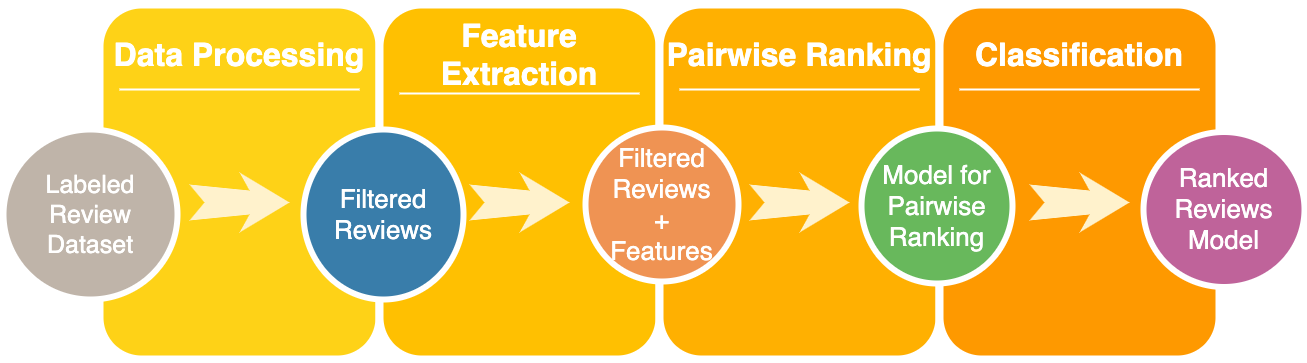

The diagram above was exported from draw.io. Its source (the exported page's mxGraphModel, read from the mxfile embedded in the PNG):
<mxGraphModel dx="1622" dy="766" grid="1" gridSize="10" guides="1" tooltips="1" connect="1" arrows="1" fold="1" page="1" pageScale="1.5" pageWidth="1169" pageHeight="826" background="#ffffff" math="0" shadow="0">
  <root>
    <mxCell id="0" />
    <mxCell id="1" parent="0" />
    <mxCell id="60da8b9f42644d3a-2" value="" style="whiteSpace=wrap;html=1;rounded=1;shadow=0;strokeWidth=8;fontSize=20;align=center;fillColor=#FED217;strokeColor=#FFFFFF;" parent="1" vertex="1">
      <mxGeometry x="316" y="405" width="280" height="355" as="geometry" />
    </mxCell>
    <mxCell id="60da8b9f42644d3a-3" value="&lt;font style=&quot;font-size: 32px&quot;&gt;Data Processing&lt;/font&gt;" style="text;html=1;strokeColor=none;fillColor=none;align=center;verticalAlign=middle;whiteSpace=wrap;rounded=0;shadow=0;fontSize=27;fontColor=#FFFFFF;fontStyle=1" parent="1" vertex="1">
      <mxGeometry x="316" y="425" width="280" height="60" as="geometry" />
    </mxCell>
    <mxCell id="60da8b9f42644d3a-6" value="" style="line;strokeWidth=2;html=1;rounded=0;shadow=0;fontSize=27;align=center;fillColor=none;strokeColor=#FFFFFF;" parent="1" vertex="1">
      <mxGeometry x="336" y="485" width="240" height="10" as="geometry" />
    </mxCell>
    <mxCell id="60da8b9f42644d3a-8" value="&lt;font style=&quot;font-size: 25px&quot;&gt;Labeled Review Dataset&lt;/font&gt;" style="ellipse;whiteSpace=wrap;html=1;rounded=0;shadow=0;strokeWidth=6;fontSize=14;align=center;fillColor=#BFB4A9;strokeColor=#FFFFFF;fontColor=#FFFFFF;" parent="1" vertex="1">
      <mxGeometry x="220" y="530" width="174" height="170" as="geometry" />
    </mxCell>
    <mxCell id="60da8b9f42644d3a-9" value="" style="html=1;shadow=0;dashed=0;align=center;verticalAlign=middle;shape=mxgraph.arrows2.stylisedArrow;dy=0.6;dx=40;notch=15;feather=0.4;rounded=0;strokeWidth=1;fontSize=27;strokeColor=none;fillColor=#fff2cc;" parent="1" vertex="1">
      <mxGeometry x="406" y="573" width="100" height="60" as="geometry" />
    </mxCell>
    <mxCell id="60da8b9f42644d3a-17" value="" style="whiteSpace=wrap;html=1;rounded=1;shadow=0;strokeWidth=8;fontSize=20;align=center;fillColor=#FFC001;strokeColor=#FFFFFF;" parent="1" vertex="1">
      <mxGeometry x="596" y="405" width="280" height="355" as="geometry" />
    </mxCell>
    <mxCell id="60da8b9f42644d3a-18" value="&lt;font style=&quot;font-size: 32px&quot;&gt;Feature Extraction&lt;/font&gt;" style="text;html=1;strokeColor=none;fillColor=none;align=center;verticalAlign=middle;whiteSpace=wrap;rounded=0;shadow=0;fontSize=27;fontColor=#FFFFFF;fontStyle=1" parent="1" vertex="1">
      <mxGeometry x="596" y="425" width="280" height="60" as="geometry" />
    </mxCell>
    <mxCell id="60da8b9f42644d3a-20" value="" style="line;strokeWidth=2;html=1;rounded=0;shadow=0;fontSize=27;align=center;fillColor=none;strokeColor=#FFFFFF;" parent="1" vertex="1">
      <mxGeometry x="616" y="489" width="240" height="10" as="geometry" />
    </mxCell>
    <mxCell id="60da8b9f42644d3a-22" value="&lt;font style=&quot;font-size: 26px&quot;&gt;Filtered Reviews&lt;/font&gt;" style="ellipse;whiteSpace=wrap;html=1;rounded=0;shadow=0;strokeWidth=6;fontSize=14;align=center;fillColor=#397DAA;strokeColor=#FFFFFF;fontColor=#FFFFFF;" parent="1" vertex="1">
      <mxGeometry x="520" y="530" width="160" height="170" as="geometry" />
    </mxCell>
    <mxCell id="60da8b9f42644d3a-23" value="" style="html=1;shadow=0;dashed=0;align=center;verticalAlign=middle;shape=mxgraph.arrows2.stylisedArrow;dy=0.6;dx=40;notch=15;feather=0.4;rounded=0;strokeWidth=1;fontSize=27;strokeColor=none;fillColor=#fff2cc;" parent="1" vertex="1">
      <mxGeometry x="686" y="573" width="100" height="60" as="geometry" />
    </mxCell>
    <mxCell id="60da8b9f42644d3a-24" value="" style="whiteSpace=wrap;html=1;rounded=1;shadow=0;strokeWidth=8;fontSize=20;align=center;fillColor=#FFB001;strokeColor=#FFFFFF;" parent="1" vertex="1">
      <mxGeometry x="876" y="405" width="280" height="355" as="geometry" />
    </mxCell>
    <mxCell id="60da8b9f42644d3a-25" value="&lt;font style=&quot;font-size: 32px&quot;&gt;Pairwise Ranking&lt;/font&gt;" style="text;html=1;strokeColor=none;fillColor=none;align=center;verticalAlign=middle;whiteSpace=wrap;rounded=0;shadow=0;fontSize=27;fontColor=#FFFFFF;fontStyle=1" parent="1" vertex="1">
      <mxGeometry x="876" y="425" width="280" height="60" as="geometry" />
    </mxCell>
    <mxCell id="60da8b9f42644d3a-27" value="" style="line;strokeWidth=2;html=1;rounded=0;shadow=0;fontSize=27;align=center;fillColor=none;strokeColor=#FFFFFF;" parent="1" vertex="1">
      <mxGeometry x="896" y="485" width="240" height="10" as="geometry" />
    </mxCell>
    <mxCell id="60da8b9f42644d3a-29" value="&lt;font style=&quot;font-size: 26px&quot;&gt;Filtered Reviews&lt;br&gt;+&lt;br&gt;Features&lt;/font&gt;" style="ellipse;whiteSpace=wrap;html=1;rounded=0;shadow=0;strokeWidth=6;fontSize=14;align=center;fillColor=#EF9353;strokeColor=#FFFFFF;fontColor=#FFFFFF;" parent="1" vertex="1">
      <mxGeometry x="802" y="528" width="153" height="154" as="geometry" />
    </mxCell>
    <mxCell id="60da8b9f42644d3a-30" value="" style="html=1;shadow=0;dashed=0;align=center;verticalAlign=middle;shape=mxgraph.arrows2.stylisedArrow;dy=0.6;dx=40;notch=15;feather=0.4;rounded=0;strokeWidth=1;fontSize=27;strokeColor=none;fillColor=#fff2cc;" parent="1" vertex="1">
      <mxGeometry x="966" y="573" width="100" height="60" as="geometry" />
    </mxCell>
    <mxCell id="60da8b9f42644d3a-31" value="" style="whiteSpace=wrap;html=1;rounded=1;shadow=0;strokeWidth=8;fontSize=20;align=center;fillColor=#FE9900;strokeColor=#FFFFFF;" parent="1" vertex="1">
      <mxGeometry x="1156" y="405" width="280" height="355" as="geometry" />
    </mxCell>
    <mxCell id="60da8b9f42644d3a-32" value="&lt;font style=&quot;font-size: 32px&quot;&gt;Classification&lt;/font&gt;" style="text;html=1;strokeColor=none;fillColor=none;align=center;verticalAlign=middle;whiteSpace=wrap;rounded=0;shadow=0;fontSize=27;fontColor=#FFFFFF;fontStyle=1" parent="1" vertex="1">
      <mxGeometry x="1156" y="425" width="280" height="60" as="geometry" />
    </mxCell>
    <mxCell id="60da8b9f42644d3a-34" value="" style="line;strokeWidth=2;html=1;rounded=0;shadow=0;fontSize=27;align=center;fillColor=none;strokeColor=#FFFFFF;" parent="1" vertex="1">
      <mxGeometry x="1176" y="485" width="240" height="10" as="geometry" />
    </mxCell>
    <mxCell id="60da8b9f42644d3a-36" value="&lt;font style=&quot;font-size: 26px&quot;&gt;Model for Pairwise Ranking&lt;/font&gt;" style="ellipse;whiteSpace=wrap;html=1;rounded=0;shadow=0;strokeWidth=6;fontSize=14;align=center;fillColor=#68B85C;strokeColor=#FFFFFF;fontColor=#FFFFFF;" parent="1" vertex="1">
      <mxGeometry x="1078" y="529" width="151" height="155" as="geometry" />
    </mxCell>
    <mxCell id="60da8b9f42644d3a-37" value="" style="html=1;shadow=0;dashed=0;align=center;verticalAlign=middle;shape=mxgraph.arrows2.stylisedArrow;dy=0.6;dx=40;notch=15;feather=0.4;rounded=0;strokeWidth=1;fontSize=27;strokeColor=none;fillColor=#fff2cc;" parent="1" vertex="1">
      <mxGeometry x="1246" y="573" width="100" height="60" as="geometry" />
    </mxCell>
    <mxCell id="60da8b9f42644d3a-38" value="&lt;font style=&quot;font-size: 26px&quot;&gt;Ranked Reviews Model&lt;/font&gt;" style="ellipse;whiteSpace=wrap;html=1;rounded=0;shadow=0;strokeWidth=6;fontSize=14;align=center;fillColor=#BF639A;strokeColor=#FFFFFF;fontColor=#FFFFFF;" parent="1" vertex="1">
      <mxGeometry x="1360" y="532.5" width="161" height="155" as="geometry" />
    </mxCell>
  </root>
</mxGraphModel>